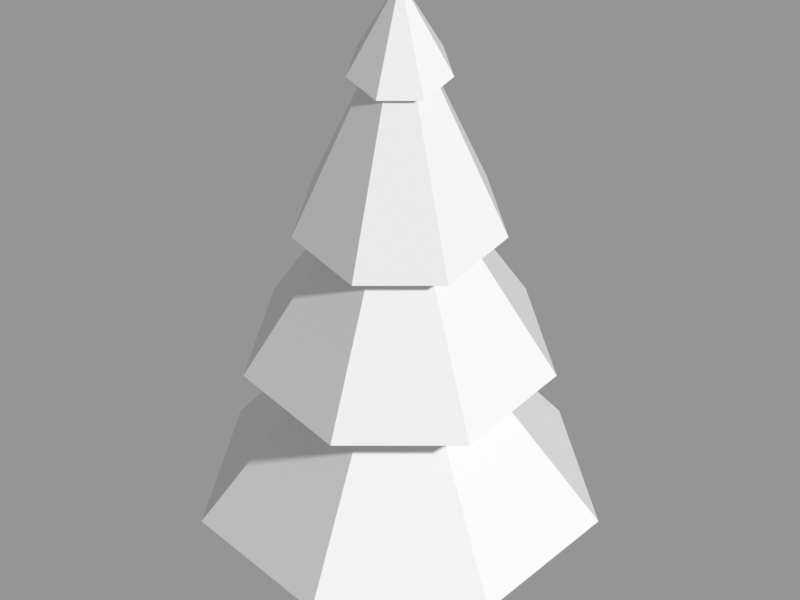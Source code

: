 # Source: pine.blend  (saved by Blender 5.2.44; exported with 4.5.12 LTS)
import bpy
from mathutils import Matrix  # noqa: F401  (used for matrix-valued properties, if any)

bpy.ops.wm.read_factory_settings(use_empty=True)
scene = bpy.context.scene
scene.name = 'Scene'

# ---- materials (node trees are filled in below, after node groups)
mat_red = bpy.data.materials.new('red')
mat_red.diffuse_color = (0.2159, 0.0, 0.0, 1.0)
mat_green = bpy.data.materials.new('green')
mat_green.diffuse_color = (0.0, 0.2159, 0.0, 1.0)
mat_white = bpy.data.materials.new('white')
mat_white.diffuse_color = (1.0, 1.0, 1.0, 1.0)
mat_teal = bpy.data.materials.new('teal')
mat_teal.diffuse_color = (0.0, 0.2159, 0.2159, 1.0)

# ---- material node trees
mat_red.use_nodes = True; mat_red.node_tree.nodes.clear()
_N = mat_red.node_tree.nodes; _L = mat_red.node_tree.links
n0 = _N.new('ShaderNodeBsdfPrincipled'); n0.name = 'Principled BSDF'; n0.location = (-200, 100)
n0.inputs[10].default_value = 0.005
n1 = _N.new('ShaderNodeOutputMaterial'); n1.name = 'Material Output'; n1.location = (200, 100)
_L.new(n0.outputs[0], n1.inputs[0])
n1.is_active_output = True
mat_green.use_nodes = True; mat_green.node_tree.nodes.clear()
_N = mat_green.node_tree.nodes; _L = mat_green.node_tree.links
n0 = _N.new('ShaderNodeBsdfPrincipled'); n0.name = 'Principled BSDF'; n0.location = (-200, 100)
n0.inputs[10].default_value = 0.005
n1 = _N.new('ShaderNodeOutputMaterial'); n1.name = 'Material Output'; n1.location = (200, 100)
_L.new(n0.outputs[0], n1.inputs[0])
n1.is_active_output = True
mat_white.use_nodes = True; mat_white.node_tree.nodes.clear()
_N = mat_white.node_tree.nodes; _L = mat_white.node_tree.links
n0 = _N.new('ShaderNodeBsdfPrincipled'); n0.name = 'Principled BSDF'; n0.location = (-200, 100)
n0.inputs[10].default_value = 0.005
n1 = _N.new('ShaderNodeOutputMaterial'); n1.name = 'Material Output'; n1.location = (200, 100)
_L.new(n0.outputs[0], n1.inputs[0])
n1.is_active_output = True
mat_teal.use_nodes = True; mat_teal.node_tree.nodes.clear()
_N = mat_teal.node_tree.nodes; _L = mat_teal.node_tree.links
n0 = _N.new('ShaderNodeBsdfPrincipled'); n0.name = 'Principled BSDF'; n0.location = (-200, 100)
n0.inputs[10].default_value = 0.005
n1 = _N.new('ShaderNodeOutputMaterial'); n1.name = 'Material Output'; n1.location = (200, 100)
_L.new(n0.outputs[0], n1.inputs[0])
n1.is_active_output = True

# ---- cameras
cam_cam = bpy.data.cameras.new('cam')
cam_cam.type = 'ORTHO'
cam_cam.ortho_scale = 3.733

# ---- meshes
me_cylinder = bpy.data.meshes.new('Cylinder')
me_cylinder.from_pydata([(0.0, 0.15, -0.4), (0.0, 0.15, 0.4), (0.1299, 0.075, -0.4), (0.1299, 0.075, 0.4), (0.1299, -0.075, -0.4), (0.1299, -0.075, 0.4), (0.0, -0.15, -0.4), (0.0, -0.15, 0.4), (-0.1299, -0.075, -0.4), (-0.1299, -0.075, 0.4), (-0.1299, 0.075, -0.4), (-0.1299, 0.075, 0.4)], [], [(0, 1, 3, 2), (2, 3, 5, 4), (4, 5, 7, 6), (6, 7, 9, 8), (3, 1, 11, 9, 7, 5), (8, 9, 11, 10), (10, 11, 1, 0), (0, 2, 4, 6, 8, 10)])
_uv = me_cylinder.uv_layers.new(name='UVMap')
_uv.uv.foreach_set('vector', [1.0, 0.5, 1.0, 1.0, 0.8333, 1.0, 0.8333, 0.5, 0.8333, 0.5, 0.8333, 1.0, 0.6667, 1.0, 0.6667, 0.5, 0.6667, 0.5, 0.6667, 1.0, 0.5, 1.0, 0.5, 0.5, 0.5, 0.5, 0.5, 1.0, 0.3333, 1.0, 0.3333, 0.5, 0.4578, 0.37, 0.25, 0.49, 0.04215, 0.37, 0.04215, 0.13, 0.25, 0.01, 0.4578, 0.13, 0.3333, 0.5, 0.3333, 1.0, 0.1667, 1.0, 0.1667, 0.5, 0.1667, 0.5, 0.1667, 1.0, -8.941e-08, 1.0, -8.941e-08, 0.5, 0.75, 0.49, 0.9578, 0.37, 0.9578, 0.13, 0.75, 0.01, 0.5422, 0.13, 0.5422, 0.37])
me_cylinder.materials.append(mat_red)
me_cylinder.update()
me_cone = bpy.data.meshes.new('Cone')
me_cone.from_pydata([(0.0, 0.95, -0.675), (0.7427, 0.5923, -0.675), (0.9262, -0.2114, -0.675), (0.4122, -0.8559, -0.675), (-0.4122, -0.8559, -0.675), (-0.9262, -0.2114, -0.675), (-0.7427, 0.5923, -0.675), (0.0, 0.0, 0.675)], [], [(0, 7, 1), (1, 7, 2), (2, 7, 3), (3, 7, 4), (4, 7, 5), (0, 1, 2, 3, 4, 5, 6), (5, 7, 6), (6, 7, 0)])
_uv = me_cone.uv_layers.new(name='UVMap')
_uv.uv.foreach_set('vector', [0.25, 0.49, 0.25, 0.25, 0.4376, 0.3996, 0.4376, 0.3996, 0.25, 0.25, 0.484, 0.1966, 0.484, 0.1966, 0.25, 0.25, 0.3541, 0.03377, 0.3541, 0.03377, 0.25, 0.25, 0.1459, 0.03377, 0.1459, 0.03377, 0.25, 0.25, 0.01602, 0.1966, 0.75, 0.49, 0.9376, 0.3996, 0.984, 0.1966, 0.8541, 0.03377, 0.6459, 0.03377, 0.516, 0.1966, 0.5624, 0.3996, 0.01602, 0.1966, 0.25, 0.25, 0.06236, 0.3996, 0.06236, 0.3996, 0.25, 0.25, 0.25, 0.49])
me_cone.materials.append(mat_green)
me_cone.update()
me_cone_001 = bpy.data.meshes.new('Cone.001')
me_cone_001.from_pydata([(0.0, 0.475, -0.275), (0.3714, 0.2962, -0.275), (0.4631, -0.1057, -0.275), (0.2061, -0.428, -0.275), (-0.2061, -0.428, -0.275), (-0.4631, -0.1057, -0.275), (-0.3714, 0.2962, -0.275), (0.0, 0.0, 0.275)], [], [(0, 7, 1), (1, 7, 2), (2, 7, 3), (3, 7, 4), (4, 7, 5), (0, 1, 2, 3, 4, 5, 6), (5, 7, 6), (6, 7, 0)])
_uv = me_cone_001.uv_layers.new(name='UVMap')
_uv.uv.foreach_set('vector', [0.25, 0.49, 0.25, 0.25, 0.4376, 0.3996, 0.4376, 0.3996, 0.25, 0.25, 0.484, 0.1966, 0.484, 0.1966, 0.25, 0.25, 0.3541, 0.03377, 0.3541, 0.03377, 0.25, 0.25, 0.1459, 0.03377, 0.1459, 0.03377, 0.25, 0.25, 0.01602, 0.1966, 0.75, 0.49, 0.9376, 0.3996, 0.984, 0.1966, 0.8541, 0.03377, 0.6459, 0.03377, 0.516, 0.1966, 0.5624, 0.3996, 0.01602, 0.1966, 0.25, 0.25, 0.06236, 0.3996, 0.06236, 0.3996, 0.25, 0.25, 0.25, 0.49])
me_cone_001.materials.append(mat_white)
me_cone_001.update()
me_cone_002 = bpy.data.meshes.new('Cone.002')
me_cone_002.from_pydata([(0.0, 0.75, -0.675), (0.5864, 0.4676, -0.675), (0.7312, -0.1669, -0.675), (0.3254, -0.6757, -0.675), (-0.3254, -0.6757, -0.675), (-0.7312, -0.1669, -0.675), (-0.5864, 0.4676, -0.675), (0.0, 0.0, 0.675)], [], [(0, 7, 1), (1, 7, 2), (2, 7, 3), (3, 7, 4), (4, 7, 5), (0, 1, 2, 3, 4, 5, 6), (5, 7, 6), (6, 7, 0)])
_uv = me_cone_002.uv_layers.new(name='UVMap')
_uv.uv.foreach_set('vector', [0.25, 0.49, 0.25, 0.25, 0.4376, 0.3996, 0.4376, 0.3996, 0.25, 0.25, 0.484, 0.1966, 0.484, 0.1966, 0.25, 0.25, 0.3541, 0.03377, 0.3541, 0.03377, 0.25, 0.25, 0.1459, 0.03377, 0.1459, 0.03377, 0.25, 0.25, 0.01602, 0.1966, 0.75, 0.49, 0.9376, 0.3996, 0.984, 0.1966, 0.8541, 0.03377, 0.6459, 0.03377, 0.516, 0.1966, 0.5624, 0.3996, 0.01602, 0.1966, 0.25, 0.25, 0.06236, 0.3996, 0.06236, 0.3996, 0.25, 0.25, 0.25, 0.49])
me_cone_002.materials.append(mat_teal)
me_cone_002.update()
me_cone_003 = bpy.data.meshes.new('Cone.003')
me_cone_003.from_pydata([(0.0, 0.375, -0.275), (0.2932, 0.2338, -0.275), (0.3656, -0.08345, -0.275), (0.1627, -0.3379, -0.275), (-0.1627, -0.3379, -0.275), (-0.3656, -0.08345, -0.275), (-0.2932, 0.2338, -0.275), (0.0, 0.0, 0.275)], [], [(0, 7, 1), (1, 7, 2), (2, 7, 3), (3, 7, 4), (4, 7, 5), (0, 1, 2, 3, 4, 5, 6), (5, 7, 6), (6, 7, 0)])
_uv = me_cone_003.uv_layers.new(name='UVMap')
_uv.uv.foreach_set('vector', [0.25, 0.49, 0.25, 0.25, 0.4376, 0.3996, 0.4376, 0.3996, 0.25, 0.25, 0.484, 0.1966, 0.484, 0.1966, 0.25, 0.25, 0.3541, 0.03377, 0.3541, 0.03377, 0.25, 0.25, 0.1459, 0.03377, 0.1459, 0.03377, 0.25, 0.25, 0.01602, 0.1966, 0.75, 0.49, 0.9376, 0.3996, 0.984, 0.1966, 0.8541, 0.03377, 0.6459, 0.03377, 0.516, 0.1966, 0.5624, 0.3996, 0.01602, 0.1966, 0.25, 0.25, 0.06236, 0.3996, 0.06236, 0.3996, 0.25, 0.25, 0.25, 0.49])
me_cone_003.materials.append(mat_white)
me_cone_003.update()
me_cone_004 = bpy.data.meshes.new('Cone.004')
me_cone_004.from_pydata([(0.0, 0.52, -0.675), (0.4066, 0.3242, -0.675), (0.507, -0.1157, -0.675), (0.2256, -0.4685, -0.675), (-0.2256, -0.4685, -0.675), (-0.507, -0.1157, -0.675), (-0.4066, 0.3242, -0.675), (0.0, 0.0, 0.675)], [], [(0, 7, 1), (1, 7, 2), (2, 7, 3), (3, 7, 4), (4, 7, 5), (0, 1, 2, 3, 4, 5, 6), (5, 7, 6), (6, 7, 0)])
_uv = me_cone_004.uv_layers.new(name='UVMap')
_uv.uv.foreach_set('vector', [0.25, 0.49, 0.25, 0.25, 0.4376, 0.3996, 0.4376, 0.3996, 0.25, 0.25, 0.484, 0.1966, 0.484, 0.1966, 0.25, 0.25, 0.3541, 0.03377, 0.3541, 0.03377, 0.25, 0.25, 0.1459, 0.03377, 0.1459, 0.03377, 0.25, 0.25, 0.01602, 0.1966, 0.75, 0.49, 0.9376, 0.3996, 0.984, 0.1966, 0.8541, 0.03377, 0.6459, 0.03377, 0.516, 0.1966, 0.5624, 0.3996, 0.01602, 0.1966, 0.25, 0.25, 0.06236, 0.3996, 0.06236, 0.3996, 0.25, 0.25, 0.25, 0.49])
me_cone_004.materials.append(mat_green)
me_cone_004.update()
me_cone_005 = bpy.data.meshes.new('Cone.005')
me_cone_005.from_pydata([(0.0, 0.26, -0.275), (0.2033, 0.1621, -0.275), (0.2535, -0.05786, -0.275), (0.1128, -0.2343, -0.275), (-0.1128, -0.2343, -0.275), (-0.2535, -0.05786, -0.275), (-0.2033, 0.1621, -0.275), (0.0, 0.0, 0.275)], [], [(0, 7, 1), (1, 7, 2), (2, 7, 3), (3, 7, 4), (4, 7, 5), (0, 1, 2, 3, 4, 5, 6), (5, 7, 6), (6, 7, 0)])
_uv = me_cone_005.uv_layers.new(name='UVMap')
_uv.uv.foreach_set('vector', [0.25, 0.49, 0.25, 0.25, 0.4376, 0.3996, 0.4376, 0.3996, 0.25, 0.25, 0.484, 0.1966, 0.484, 0.1966, 0.25, 0.25, 0.3541, 0.03377, 0.3541, 0.03377, 0.25, 0.25, 0.1459, 0.03377, 0.1459, 0.03377, 0.25, 0.25, 0.01602, 0.1966, 0.75, 0.49, 0.9376, 0.3996, 0.984, 0.1966, 0.8541, 0.03377, 0.6459, 0.03377, 0.516, 0.1966, 0.5624, 0.3996, 0.01602, 0.1966, 0.25, 0.25, 0.06236, 0.3996, 0.06236, 0.3996, 0.25, 0.25, 0.25, 0.49])
me_cone_005.materials.append(mat_white)
me_cone_005.update()

# ---- objects
ob_trunk = bpy.data.objects.new('trunk', me_cylinder)
ob_cone = bpy.data.objects.new('Cone', me_cone)
ob_cone_001 = bpy.data.objects.new('Cone.001', me_cone_001)
ob_cone_002 = bpy.data.objects.new('Cone.002', me_cone_002)
ob_cone_003 = bpy.data.objects.new('Cone.003', me_cone_003)
ob_cone_004 = bpy.data.objects.new('Cone.004', me_cone_004)
ob_cone_005 = bpy.data.objects.new('Cone.005', me_cone_005)
ob_cam = bpy.data.objects.new('cam', cam_cam)

# ---- transforms, parenting, visibility, modifiers, constraints
ob_trunk.location = (0.0, 0.0, 0.4)
ob_cone.location = (0.0, 0.0, 1.27)
ob_cone_001.location = (0.0, 0.0, 1.8)
ob_cone_002.location = (0.0, 0.0, 2.12)
ob_cone_003.location = (0.0, 0.0, 2.65)
ob_cone_004.location = (0.0, 0.0, 2.92)
ob_cone_005.location = (0.0, 0.0, 3.45)
ob_cam.location = (0.0, -15.32, 14.62)
ob_cam.rotation_euler = (0.8727, -0.0, 0.0)

# ---- collection membership
scene.collection.objects.link(ob_trunk)
scene.collection.objects.link(ob_cone)
scene.collection.objects.link(ob_cone_001)
scene.collection.objects.link(ob_cone_002)
scene.collection.objects.link(ob_cone_003)
scene.collection.objects.link(ob_cone_004)
scene.collection.objects.link(ob_cone_005)
scene.collection.objects.link(ob_cam)

# ---- scene / render settings (as saved in the file)
scene.camera = ob_cam
scene.frame_start = 1; scene.frame_end = 250; scene.frame_set(1)
scene.render.engine = 'BLENDER_WORKBENCH'
scene.render.resolution_x = 128
scene.render.resolution_y = 96
scene.render.film_transparent = True
scene.render.bake_bias = 0.0
scene.render.bake_samples = 0
scene.render.compositor_device = 'GPU'
scene.eevee.use_volume_custom_range = False
scene.eevee.fast_gi_thickness_near = 0.1
scene.eevee.fast_gi_thickness_far = 0.0
scene.eevee.ray_tracing_options.screen_trace_thickness = 0.1
scene.view_settings.view_transform = 'Standard'
bpy.context.view_layer.update()

# ---- added for rendering (the .blend has no usable light): sun + grey world if the file has none
light_auto_sun = bpy.data.lights.new('AutoSun', 'SUN')
light_auto_sun.energy = 3.0
light_auto_sun.angle = 0.0523599
ob_auto_sun = bpy.data.objects.new('AutoSun', light_auto_sun)
scene.collection.objects.link(ob_auto_sun)
ob_auto_sun.rotation_euler = (0.872665, 0.174533, 0.523599)
if scene.world is None:
    world_auto = bpy.data.worlds.new('AutoWorld')
    world_auto.color = (0.3, 0.3, 0.3)
    scene.world = world_auto
bpy.context.view_layer.update()
